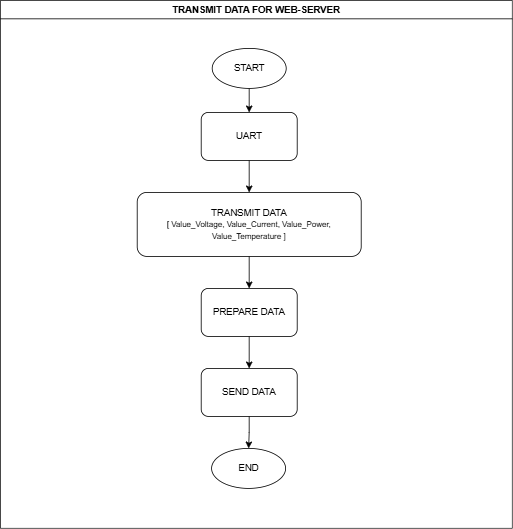

The diagram above was exported from draw.io. Its source (the exported page's mxGraphModel, read from the mxfile embedded in the PNG):
<mxGraphModel dx="735" dy="840" grid="1" gridSize="10" guides="1" tooltips="1" connect="1" arrows="1" fold="1" page="1" pageScale="1" pageWidth="827" pageHeight="1169" math="0" shadow="0">
  <root>
    <mxCell id="0" />
    <mxCell id="1" parent="0" />
    <mxCell id="8SXjHDcs2ttE62pRrN0X-1" style="edgeStyle=orthogonalEdgeStyle;rounded=0;orthogonalLoop=1;jettySize=auto;html=1;exitX=0.5;exitY=1;exitDx=0;exitDy=0;entryX=0.5;entryY=0;entryDx=0;entryDy=0;" edge="1" parent="1" source="8SXjHDcs2ttE62pRrN0X-2" target="8SXjHDcs2ttE62pRrN0X-4">
      <mxGeometry relative="1" as="geometry" />
    </mxCell>
    <mxCell id="8SXjHDcs2ttE62pRrN0X-2" value="START" style="ellipse;whiteSpace=wrap;html=1;" vertex="1" parent="1">
      <mxGeometry x="1194.75" y="310" width="92.5" height="50" as="geometry" />
    </mxCell>
    <mxCell id="8SXjHDcs2ttE62pRrN0X-3" value="" style="edgeStyle=orthogonalEdgeStyle;rounded=0;orthogonalLoop=1;jettySize=auto;html=1;" edge="1" parent="1" source="8SXjHDcs2ttE62pRrN0X-4" target="8SXjHDcs2ttE62pRrN0X-6">
      <mxGeometry relative="1" as="geometry" />
    </mxCell>
    <mxCell id="8SXjHDcs2ttE62pRrN0X-4" value="UART" style="rounded=1;whiteSpace=wrap;html=1;" vertex="1" parent="1">
      <mxGeometry x="1181" y="390" width="120" height="60" as="geometry" />
    </mxCell>
    <mxCell id="8SXjHDcs2ttE62pRrN0X-5" value="" style="edgeStyle=orthogonalEdgeStyle;rounded=0;orthogonalLoop=1;jettySize=auto;html=1;" edge="1" parent="1" source="8SXjHDcs2ttE62pRrN0X-6" target="8SXjHDcs2ttE62pRrN0X-8">
      <mxGeometry relative="1" as="geometry" />
    </mxCell>
    <mxCell id="8SXjHDcs2ttE62pRrN0X-6" value="&lt;font style=&quot;font-size: 12px;&quot;&gt;TRANSMIT DATA&lt;/font&gt;&lt;div&gt;&lt;font style=&quot;font-size: 10px;&quot;&gt;[ Value_Voltage, Value_Current, Value_Power, Value_Temperature ]&lt;/font&gt;&lt;/div&gt;" style="rounded=1;whiteSpace=wrap;html=1;" vertex="1" parent="1">
      <mxGeometry x="1101" y="490" width="280" height="80" as="geometry" />
    </mxCell>
    <mxCell id="8SXjHDcs2ttE62pRrN0X-7" value="" style="edgeStyle=orthogonalEdgeStyle;rounded=0;orthogonalLoop=1;jettySize=auto;html=1;" edge="1" parent="1" source="8SXjHDcs2ttE62pRrN0X-8" target="8SXjHDcs2ttE62pRrN0X-10">
      <mxGeometry relative="1" as="geometry" />
    </mxCell>
    <mxCell id="8SXjHDcs2ttE62pRrN0X-8" value="PREPARE DATA" style="whiteSpace=wrap;html=1;rounded=1;" vertex="1" parent="1">
      <mxGeometry x="1181" y="610" width="120" height="60" as="geometry" />
    </mxCell>
    <mxCell id="8SXjHDcs2ttE62pRrN0X-9" value="" style="edgeStyle=orthogonalEdgeStyle;rounded=0;orthogonalLoop=1;jettySize=auto;html=1;" edge="1" parent="1" source="8SXjHDcs2ttE62pRrN0X-10" target="8SXjHDcs2ttE62pRrN0X-11">
      <mxGeometry relative="1" as="geometry" />
    </mxCell>
    <mxCell id="8SXjHDcs2ttE62pRrN0X-10" value="SEND DATA" style="whiteSpace=wrap;html=1;rounded=1;" vertex="1" parent="1">
      <mxGeometry x="1181" y="710" width="120" height="60" as="geometry" />
    </mxCell>
    <mxCell id="8SXjHDcs2ttE62pRrN0X-11" value="END" style="ellipse;whiteSpace=wrap;html=1;" vertex="1" parent="1">
      <mxGeometry x="1194" y="810" width="92.5" height="50" as="geometry" />
    </mxCell>
    <mxCell id="ttzRAseNnyWoua4YRZlv-1" value="TRANSMIT DATA FOR WEB-SERVER" style="swimlane;whiteSpace=wrap;html=1;" vertex="1" parent="1">
      <mxGeometry x="930" y="250" width="640" height="660" as="geometry" />
    </mxCell>
  </root>
</mxGraphModel>